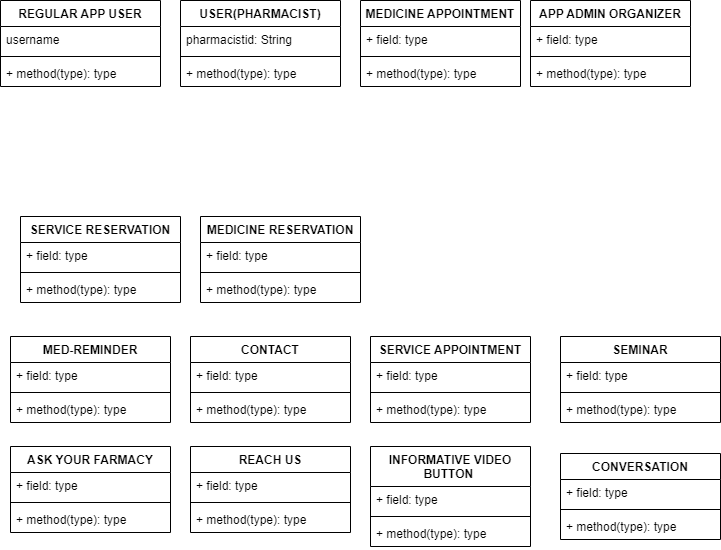

The diagram above was exported from draw.io. Its source (the exported page's mxGraphModel, read from the mxfile embedded in the PNG):
<mxGraphModel dx="1278" dy="547" grid="1" gridSize="10" guides="1" tooltips="1" connect="1" arrows="1" fold="1" page="1" pageScale="1" pageWidth="827" pageHeight="1169" math="0" shadow="0">
  <root>
    <mxCell id="0" />
    <mxCell id="1" parent="0" />
    <mxCell id="cQzfPRX3xLq4GqLUOYva-12" value="MED-REMINDER" style="swimlane;fontStyle=1;align=center;verticalAlign=top;childLayout=stackLayout;horizontal=1;startSize=26;horizontalStack=0;resizeParent=1;resizeParentMax=0;resizeLast=0;collapsible=1;marginBottom=0;" parent="1" vertex="1">
      <mxGeometry x="20" y="340" width="160" height="86" as="geometry" />
    </mxCell>
    <mxCell id="cQzfPRX3xLq4GqLUOYva-13" value="+ field: type" style="text;strokeColor=none;fillColor=none;align=left;verticalAlign=top;spacingLeft=4;spacingRight=4;overflow=hidden;rotatable=0;points=[[0,0.5],[1,0.5]];portConstraint=eastwest;" parent="cQzfPRX3xLq4GqLUOYva-12" vertex="1">
      <mxGeometry y="26" width="160" height="26" as="geometry" />
    </mxCell>
    <mxCell id="cQzfPRX3xLq4GqLUOYva-14" value="" style="line;strokeWidth=1;fillColor=none;align=left;verticalAlign=middle;spacingTop=-1;spacingLeft=3;spacingRight=3;rotatable=0;labelPosition=right;points=[];portConstraint=eastwest;" parent="cQzfPRX3xLq4GqLUOYva-12" vertex="1">
      <mxGeometry y="52" width="160" height="8" as="geometry" />
    </mxCell>
    <mxCell id="cQzfPRX3xLq4GqLUOYva-15" value="+ method(type): type" style="text;strokeColor=none;fillColor=none;align=left;verticalAlign=top;spacingLeft=4;spacingRight=4;overflow=hidden;rotatable=0;points=[[0,0.5],[1,0.5]];portConstraint=eastwest;" parent="cQzfPRX3xLq4GqLUOYva-12" vertex="1">
      <mxGeometry y="60" width="160" height="26" as="geometry" />
    </mxCell>
    <mxCell id="cQzfPRX3xLq4GqLUOYva-16" value="SERVICE APPOINTMENT" style="swimlane;fontStyle=1;align=center;verticalAlign=top;childLayout=stackLayout;horizontal=1;startSize=26;horizontalStack=0;resizeParent=1;resizeParentMax=0;resizeLast=0;collapsible=1;marginBottom=0;" parent="1" vertex="1">
      <mxGeometry x="380" y="340" width="160" height="86" as="geometry" />
    </mxCell>
    <mxCell id="cQzfPRX3xLq4GqLUOYva-17" value="+ field: type" style="text;strokeColor=none;fillColor=none;align=left;verticalAlign=top;spacingLeft=4;spacingRight=4;overflow=hidden;rotatable=0;points=[[0,0.5],[1,0.5]];portConstraint=eastwest;" parent="cQzfPRX3xLq4GqLUOYva-16" vertex="1">
      <mxGeometry y="26" width="160" height="26" as="geometry" />
    </mxCell>
    <mxCell id="cQzfPRX3xLq4GqLUOYva-18" value="" style="line;strokeWidth=1;fillColor=none;align=left;verticalAlign=middle;spacingTop=-1;spacingLeft=3;spacingRight=3;rotatable=0;labelPosition=right;points=[];portConstraint=eastwest;" parent="cQzfPRX3xLq4GqLUOYva-16" vertex="1">
      <mxGeometry y="52" width="160" height="8" as="geometry" />
    </mxCell>
    <mxCell id="cQzfPRX3xLq4GqLUOYva-19" value="+ method(type): type" style="text;strokeColor=none;fillColor=none;align=left;verticalAlign=top;spacingLeft=4;spacingRight=4;overflow=hidden;rotatable=0;points=[[0,0.5],[1,0.5]];portConstraint=eastwest;" parent="cQzfPRX3xLq4GqLUOYva-16" vertex="1">
      <mxGeometry y="60" width="160" height="26" as="geometry" />
    </mxCell>
    <mxCell id="cQzfPRX3xLq4GqLUOYva-20" value="SERVICE RESERVATION" style="swimlane;fontStyle=1;align=center;verticalAlign=top;childLayout=stackLayout;horizontal=1;startSize=26;horizontalStack=0;resizeParent=1;resizeParentMax=0;resizeLast=0;collapsible=1;marginBottom=0;" parent="1" vertex="1">
      <mxGeometry x="30" y="220" width="160" height="86" as="geometry" />
    </mxCell>
    <mxCell id="cQzfPRX3xLq4GqLUOYva-21" value="+ field: type" style="text;strokeColor=none;fillColor=none;align=left;verticalAlign=top;spacingLeft=4;spacingRight=4;overflow=hidden;rotatable=0;points=[[0,0.5],[1,0.5]];portConstraint=eastwest;" parent="cQzfPRX3xLq4GqLUOYva-20" vertex="1">
      <mxGeometry y="26" width="160" height="26" as="geometry" />
    </mxCell>
    <mxCell id="cQzfPRX3xLq4GqLUOYva-22" value="" style="line;strokeWidth=1;fillColor=none;align=left;verticalAlign=middle;spacingTop=-1;spacingLeft=3;spacingRight=3;rotatable=0;labelPosition=right;points=[];portConstraint=eastwest;" parent="cQzfPRX3xLq4GqLUOYva-20" vertex="1">
      <mxGeometry y="52" width="160" height="8" as="geometry" />
    </mxCell>
    <mxCell id="cQzfPRX3xLq4GqLUOYva-23" value="+ method(type): type" style="text;strokeColor=none;fillColor=none;align=left;verticalAlign=top;spacingLeft=4;spacingRight=4;overflow=hidden;rotatable=0;points=[[0,0.5],[1,0.5]];portConstraint=eastwest;" parent="cQzfPRX3xLq4GqLUOYva-20" vertex="1">
      <mxGeometry y="60" width="160" height="26" as="geometry" />
    </mxCell>
    <mxCell id="cQzfPRX3xLq4GqLUOYva-24" value="MEDICINE APPOINTMENT" style="swimlane;fontStyle=1;align=center;verticalAlign=top;childLayout=stackLayout;horizontal=1;startSize=26;horizontalStack=0;resizeParent=1;resizeParentMax=0;resizeLast=0;collapsible=1;marginBottom=0;" parent="1" vertex="1">
      <mxGeometry x="370" y="4" width="160" height="86" as="geometry" />
    </mxCell>
    <mxCell id="cQzfPRX3xLq4GqLUOYva-25" value="+ field: type" style="text;strokeColor=none;fillColor=none;align=left;verticalAlign=top;spacingLeft=4;spacingRight=4;overflow=hidden;rotatable=0;points=[[0,0.5],[1,0.5]];portConstraint=eastwest;" parent="cQzfPRX3xLq4GqLUOYva-24" vertex="1">
      <mxGeometry y="26" width="160" height="26" as="geometry" />
    </mxCell>
    <mxCell id="cQzfPRX3xLq4GqLUOYva-26" value="" style="line;strokeWidth=1;fillColor=none;align=left;verticalAlign=middle;spacingTop=-1;spacingLeft=3;spacingRight=3;rotatable=0;labelPosition=right;points=[];portConstraint=eastwest;" parent="cQzfPRX3xLq4GqLUOYva-24" vertex="1">
      <mxGeometry y="52" width="160" height="8" as="geometry" />
    </mxCell>
    <mxCell id="cQzfPRX3xLq4GqLUOYva-27" value="+ method(type): type" style="text;strokeColor=none;fillColor=none;align=left;verticalAlign=top;spacingLeft=4;spacingRight=4;overflow=hidden;rotatable=0;points=[[0,0.5],[1,0.5]];portConstraint=eastwest;" parent="cQzfPRX3xLq4GqLUOYva-24" vertex="1">
      <mxGeometry y="60" width="160" height="26" as="geometry" />
    </mxCell>
    <mxCell id="cQzfPRX3xLq4GqLUOYva-28" value="CONVERSATION" style="swimlane;fontStyle=1;align=center;verticalAlign=top;childLayout=stackLayout;horizontal=1;startSize=26;horizontalStack=0;resizeParent=1;resizeParentMax=0;resizeLast=0;collapsible=1;marginBottom=0;" parent="1" vertex="1">
      <mxGeometry x="570" y="457" width="160" height="86" as="geometry" />
    </mxCell>
    <mxCell id="cQzfPRX3xLq4GqLUOYva-29" value="+ field: type" style="text;strokeColor=none;fillColor=none;align=left;verticalAlign=top;spacingLeft=4;spacingRight=4;overflow=hidden;rotatable=0;points=[[0,0.5],[1,0.5]];portConstraint=eastwest;" parent="cQzfPRX3xLq4GqLUOYva-28" vertex="1">
      <mxGeometry y="26" width="160" height="26" as="geometry" />
    </mxCell>
    <mxCell id="cQzfPRX3xLq4GqLUOYva-30" value="" style="line;strokeWidth=1;fillColor=none;align=left;verticalAlign=middle;spacingTop=-1;spacingLeft=3;spacingRight=3;rotatable=0;labelPosition=right;points=[];portConstraint=eastwest;" parent="cQzfPRX3xLq4GqLUOYva-28" vertex="1">
      <mxGeometry y="52" width="160" height="8" as="geometry" />
    </mxCell>
    <mxCell id="cQzfPRX3xLq4GqLUOYva-31" value="+ method(type): type" style="text;strokeColor=none;fillColor=none;align=left;verticalAlign=top;spacingLeft=4;spacingRight=4;overflow=hidden;rotatable=0;points=[[0,0.5],[1,0.5]];portConstraint=eastwest;" parent="cQzfPRX3xLq4GqLUOYva-28" vertex="1">
      <mxGeometry y="60" width="160" height="26" as="geometry" />
    </mxCell>
    <mxCell id="cQzfPRX3xLq4GqLUOYva-32" value="INFORMATIVE VIDEO&#10;BUTTON &#10;" style="swimlane;fontStyle=1;align=center;verticalAlign=top;childLayout=stackLayout;horizontal=1;startSize=40;horizontalStack=0;resizeParent=1;resizeParentMax=0;resizeLast=0;collapsible=1;marginBottom=0;" parent="1" vertex="1">
      <mxGeometry x="380" y="450" width="160" height="100" as="geometry" />
    </mxCell>
    <mxCell id="cQzfPRX3xLq4GqLUOYva-33" value="+ field: type" style="text;strokeColor=none;fillColor=none;align=left;verticalAlign=top;spacingLeft=4;spacingRight=4;overflow=hidden;rotatable=0;points=[[0,0.5],[1,0.5]];portConstraint=eastwest;" parent="cQzfPRX3xLq4GqLUOYva-32" vertex="1">
      <mxGeometry y="40" width="160" height="26" as="geometry" />
    </mxCell>
    <mxCell id="cQzfPRX3xLq4GqLUOYva-34" value="" style="line;strokeWidth=1;fillColor=none;align=left;verticalAlign=middle;spacingTop=-1;spacingLeft=3;spacingRight=3;rotatable=0;labelPosition=right;points=[];portConstraint=eastwest;" parent="cQzfPRX3xLq4GqLUOYva-32" vertex="1">
      <mxGeometry y="66" width="160" height="8" as="geometry" />
    </mxCell>
    <mxCell id="cQzfPRX3xLq4GqLUOYva-35" value="+ method(type): type" style="text;strokeColor=none;fillColor=none;align=left;verticalAlign=top;spacingLeft=4;spacingRight=4;overflow=hidden;rotatable=0;points=[[0,0.5],[1,0.5]];portConstraint=eastwest;" parent="cQzfPRX3xLq4GqLUOYva-32" vertex="1">
      <mxGeometry y="74" width="160" height="26" as="geometry" />
    </mxCell>
    <mxCell id="cQzfPRX3xLq4GqLUOYva-36" value="CONTACT" style="swimlane;fontStyle=1;align=center;verticalAlign=top;childLayout=stackLayout;horizontal=1;startSize=26;horizontalStack=0;resizeParent=1;resizeParentMax=0;resizeLast=0;collapsible=1;marginBottom=0;" parent="1" vertex="1">
      <mxGeometry x="200" y="340" width="160" height="86" as="geometry" />
    </mxCell>
    <mxCell id="cQzfPRX3xLq4GqLUOYva-37" value="+ field: type" style="text;strokeColor=none;fillColor=none;align=left;verticalAlign=top;spacingLeft=4;spacingRight=4;overflow=hidden;rotatable=0;points=[[0,0.5],[1,0.5]];portConstraint=eastwest;" parent="cQzfPRX3xLq4GqLUOYva-36" vertex="1">
      <mxGeometry y="26" width="160" height="26" as="geometry" />
    </mxCell>
    <mxCell id="cQzfPRX3xLq4GqLUOYva-38" value="" style="line;strokeWidth=1;fillColor=none;align=left;verticalAlign=middle;spacingTop=-1;spacingLeft=3;spacingRight=3;rotatable=0;labelPosition=right;points=[];portConstraint=eastwest;" parent="cQzfPRX3xLq4GqLUOYva-36" vertex="1">
      <mxGeometry y="52" width="160" height="8" as="geometry" />
    </mxCell>
    <mxCell id="cQzfPRX3xLq4GqLUOYva-39" value="+ method(type): type" style="text;strokeColor=none;fillColor=none;align=left;verticalAlign=top;spacingLeft=4;spacingRight=4;overflow=hidden;rotatable=0;points=[[0,0.5],[1,0.5]];portConstraint=eastwest;" parent="cQzfPRX3xLq4GqLUOYva-36" vertex="1">
      <mxGeometry y="60" width="160" height="26" as="geometry" />
    </mxCell>
    <mxCell id="cQzfPRX3xLq4GqLUOYva-40" value="MEDICINE RESERVATION" style="swimlane;fontStyle=1;align=center;verticalAlign=top;childLayout=stackLayout;horizontal=1;startSize=26;horizontalStack=0;resizeParent=1;resizeParentMax=0;resizeLast=0;collapsible=1;marginBottom=0;" parent="1" vertex="1">
      <mxGeometry x="210" y="220" width="160" height="86" as="geometry" />
    </mxCell>
    <mxCell id="cQzfPRX3xLq4GqLUOYva-41" value="+ field: type" style="text;strokeColor=none;fillColor=none;align=left;verticalAlign=top;spacingLeft=4;spacingRight=4;overflow=hidden;rotatable=0;points=[[0,0.5],[1,0.5]];portConstraint=eastwest;" parent="cQzfPRX3xLq4GqLUOYva-40" vertex="1">
      <mxGeometry y="26" width="160" height="26" as="geometry" />
    </mxCell>
    <mxCell id="cQzfPRX3xLq4GqLUOYva-42" value="" style="line;strokeWidth=1;fillColor=none;align=left;verticalAlign=middle;spacingTop=-1;spacingLeft=3;spacingRight=3;rotatable=0;labelPosition=right;points=[];portConstraint=eastwest;" parent="cQzfPRX3xLq4GqLUOYva-40" vertex="1">
      <mxGeometry y="52" width="160" height="8" as="geometry" />
    </mxCell>
    <mxCell id="cQzfPRX3xLq4GqLUOYva-43" value="+ method(type): type" style="text;strokeColor=none;fillColor=none;align=left;verticalAlign=top;spacingLeft=4;spacingRight=4;overflow=hidden;rotatable=0;points=[[0,0.5],[1,0.5]];portConstraint=eastwest;" parent="cQzfPRX3xLq4GqLUOYva-40" vertex="1">
      <mxGeometry y="60" width="160" height="26" as="geometry" />
    </mxCell>
    <mxCell id="cQzfPRX3xLq4GqLUOYva-44" value="SEMINAR" style="swimlane;fontStyle=1;align=center;verticalAlign=top;childLayout=stackLayout;horizontal=1;startSize=26;horizontalStack=0;resizeParent=1;resizeParentMax=0;resizeLast=0;collapsible=1;marginBottom=0;" parent="1" vertex="1">
      <mxGeometry x="570" y="340" width="160" height="86" as="geometry" />
    </mxCell>
    <mxCell id="cQzfPRX3xLq4GqLUOYva-45" value="+ field: type" style="text;strokeColor=none;fillColor=none;align=left;verticalAlign=top;spacingLeft=4;spacingRight=4;overflow=hidden;rotatable=0;points=[[0,0.5],[1,0.5]];portConstraint=eastwest;" parent="cQzfPRX3xLq4GqLUOYva-44" vertex="1">
      <mxGeometry y="26" width="160" height="26" as="geometry" />
    </mxCell>
    <mxCell id="cQzfPRX3xLq4GqLUOYva-46" value="" style="line;strokeWidth=1;fillColor=none;align=left;verticalAlign=middle;spacingTop=-1;spacingLeft=3;spacingRight=3;rotatable=0;labelPosition=right;points=[];portConstraint=eastwest;" parent="cQzfPRX3xLq4GqLUOYva-44" vertex="1">
      <mxGeometry y="52" width="160" height="8" as="geometry" />
    </mxCell>
    <mxCell id="cQzfPRX3xLq4GqLUOYva-47" value="+ method(type): type" style="text;strokeColor=none;fillColor=none;align=left;verticalAlign=top;spacingLeft=4;spacingRight=4;overflow=hidden;rotatable=0;points=[[0,0.5],[1,0.5]];portConstraint=eastwest;" parent="cQzfPRX3xLq4GqLUOYva-44" vertex="1">
      <mxGeometry y="60" width="160" height="26" as="geometry" />
    </mxCell>
    <mxCell id="cQzfPRX3xLq4GqLUOYva-48" value="APP ADMIN ORGANIZER" style="swimlane;fontStyle=1;align=center;verticalAlign=top;childLayout=stackLayout;horizontal=1;startSize=26;horizontalStack=0;resizeParent=1;resizeParentMax=0;resizeLast=0;collapsible=1;marginBottom=0;" parent="1" vertex="1">
      <mxGeometry x="540" y="4" width="160" height="86" as="geometry" />
    </mxCell>
    <mxCell id="cQzfPRX3xLq4GqLUOYva-49" value="+ field: type" style="text;strokeColor=none;fillColor=none;align=left;verticalAlign=top;spacingLeft=4;spacingRight=4;overflow=hidden;rotatable=0;points=[[0,0.5],[1,0.5]];portConstraint=eastwest;" parent="cQzfPRX3xLq4GqLUOYva-48" vertex="1">
      <mxGeometry y="26" width="160" height="26" as="geometry" />
    </mxCell>
    <mxCell id="cQzfPRX3xLq4GqLUOYva-50" value="" style="line;strokeWidth=1;fillColor=none;align=left;verticalAlign=middle;spacingTop=-1;spacingLeft=3;spacingRight=3;rotatable=0;labelPosition=right;points=[];portConstraint=eastwest;" parent="cQzfPRX3xLq4GqLUOYva-48" vertex="1">
      <mxGeometry y="52" width="160" height="8" as="geometry" />
    </mxCell>
    <mxCell id="cQzfPRX3xLq4GqLUOYva-51" value="+ method(type): type" style="text;strokeColor=none;fillColor=none;align=left;verticalAlign=top;spacingLeft=4;spacingRight=4;overflow=hidden;rotatable=0;points=[[0,0.5],[1,0.5]];portConstraint=eastwest;" parent="cQzfPRX3xLq4GqLUOYva-48" vertex="1">
      <mxGeometry y="60" width="160" height="26" as="geometry" />
    </mxCell>
    <mxCell id="cQzfPRX3xLq4GqLUOYva-52" value="USER(PHARMACIST)" style="swimlane;fontStyle=1;align=center;verticalAlign=top;childLayout=stackLayout;horizontal=1;startSize=26;horizontalStack=0;resizeParent=1;resizeParentMax=0;resizeLast=0;collapsible=1;marginBottom=0;" parent="1" vertex="1">
      <mxGeometry x="190" y="4" width="160" height="86" as="geometry" />
    </mxCell>
    <mxCell id="cQzfPRX3xLq4GqLUOYva-53" value="pharmacistid: String     " style="text;strokeColor=none;fillColor=none;align=left;verticalAlign=top;spacingLeft=4;spacingRight=4;overflow=hidden;rotatable=0;points=[[0,0.5],[1,0.5]];portConstraint=eastwest;" parent="cQzfPRX3xLq4GqLUOYva-52" vertex="1">
      <mxGeometry y="26" width="160" height="26" as="geometry" />
    </mxCell>
    <mxCell id="cQzfPRX3xLq4GqLUOYva-54" value="" style="line;strokeWidth=1;fillColor=none;align=left;verticalAlign=middle;spacingTop=-1;spacingLeft=3;spacingRight=3;rotatable=0;labelPosition=right;points=[];portConstraint=eastwest;" parent="cQzfPRX3xLq4GqLUOYva-52" vertex="1">
      <mxGeometry y="52" width="160" height="8" as="geometry" />
    </mxCell>
    <mxCell id="cQzfPRX3xLq4GqLUOYva-55" value="+ method(type): type" style="text;strokeColor=none;fillColor=none;align=left;verticalAlign=top;spacingLeft=4;spacingRight=4;overflow=hidden;rotatable=0;points=[[0,0.5],[1,0.5]];portConstraint=eastwest;" parent="cQzfPRX3xLq4GqLUOYva-52" vertex="1">
      <mxGeometry y="60" width="160" height="26" as="geometry" />
    </mxCell>
    <mxCell id="cQzfPRX3xLq4GqLUOYva-56" value="REGULAR APP USER" style="swimlane;fontStyle=1;align=center;verticalAlign=top;childLayout=stackLayout;horizontal=1;startSize=26;horizontalStack=0;resizeParent=1;resizeParentMax=0;resizeLast=0;collapsible=1;marginBottom=0;" parent="1" vertex="1">
      <mxGeometry x="10" y="4" width="160" height="86" as="geometry" />
    </mxCell>
    <mxCell id="cQzfPRX3xLq4GqLUOYva-57" value="username" style="text;strokeColor=none;fillColor=none;align=left;verticalAlign=top;spacingLeft=4;spacingRight=4;overflow=hidden;rotatable=0;points=[[0,0.5],[1,0.5]];portConstraint=eastwest;" parent="cQzfPRX3xLq4GqLUOYva-56" vertex="1">
      <mxGeometry y="26" width="160" height="26" as="geometry" />
    </mxCell>
    <mxCell id="cQzfPRX3xLq4GqLUOYva-58" value="" style="line;strokeWidth=1;fillColor=none;align=left;verticalAlign=middle;spacingTop=-1;spacingLeft=3;spacingRight=3;rotatable=0;labelPosition=right;points=[];portConstraint=eastwest;" parent="cQzfPRX3xLq4GqLUOYva-56" vertex="1">
      <mxGeometry y="52" width="160" height="8" as="geometry" />
    </mxCell>
    <mxCell id="cQzfPRX3xLq4GqLUOYva-59" value="+ method(type): type" style="text;strokeColor=none;fillColor=none;align=left;verticalAlign=top;spacingLeft=4;spacingRight=4;overflow=hidden;rotatable=0;points=[[0,0.5],[1,0.5]];portConstraint=eastwest;" parent="cQzfPRX3xLq4GqLUOYva-56" vertex="1">
      <mxGeometry y="60" width="160" height="26" as="geometry" />
    </mxCell>
    <mxCell id="cQzfPRX3xLq4GqLUOYva-60" value="ASK YOUR FARMACY" style="swimlane;fontStyle=1;align=center;verticalAlign=top;childLayout=stackLayout;horizontal=1;startSize=26;horizontalStack=0;resizeParent=1;resizeParentMax=0;resizeLast=0;collapsible=1;marginBottom=0;" parent="1" vertex="1">
      <mxGeometry x="20" y="450" width="160" height="86" as="geometry" />
    </mxCell>
    <mxCell id="cQzfPRX3xLq4GqLUOYva-61" value="+ field: type" style="text;strokeColor=none;fillColor=none;align=left;verticalAlign=top;spacingLeft=4;spacingRight=4;overflow=hidden;rotatable=0;points=[[0,0.5],[1,0.5]];portConstraint=eastwest;" parent="cQzfPRX3xLq4GqLUOYva-60" vertex="1">
      <mxGeometry y="26" width="160" height="26" as="geometry" />
    </mxCell>
    <mxCell id="cQzfPRX3xLq4GqLUOYva-62" value="" style="line;strokeWidth=1;fillColor=none;align=left;verticalAlign=middle;spacingTop=-1;spacingLeft=3;spacingRight=3;rotatable=0;labelPosition=right;points=[];portConstraint=eastwest;" parent="cQzfPRX3xLq4GqLUOYva-60" vertex="1">
      <mxGeometry y="52" width="160" height="8" as="geometry" />
    </mxCell>
    <mxCell id="cQzfPRX3xLq4GqLUOYva-63" value="+ method(type): type" style="text;strokeColor=none;fillColor=none;align=left;verticalAlign=top;spacingLeft=4;spacingRight=4;overflow=hidden;rotatable=0;points=[[0,0.5],[1,0.5]];portConstraint=eastwest;" parent="cQzfPRX3xLq4GqLUOYva-60" vertex="1">
      <mxGeometry y="60" width="160" height="26" as="geometry" />
    </mxCell>
    <mxCell id="cQzfPRX3xLq4GqLUOYva-64" value="REACH US" style="swimlane;fontStyle=1;align=center;verticalAlign=top;childLayout=stackLayout;horizontal=1;startSize=26;horizontalStack=0;resizeParent=1;resizeParentMax=0;resizeLast=0;collapsible=1;marginBottom=0;" parent="1" vertex="1">
      <mxGeometry x="200" y="450" width="160" height="86" as="geometry" />
    </mxCell>
    <mxCell id="cQzfPRX3xLq4GqLUOYva-65" value="+ field: type" style="text;strokeColor=none;fillColor=none;align=left;verticalAlign=top;spacingLeft=4;spacingRight=4;overflow=hidden;rotatable=0;points=[[0,0.5],[1,0.5]];portConstraint=eastwest;" parent="cQzfPRX3xLq4GqLUOYva-64" vertex="1">
      <mxGeometry y="26" width="160" height="26" as="geometry" />
    </mxCell>
    <mxCell id="cQzfPRX3xLq4GqLUOYva-66" value="" style="line;strokeWidth=1;fillColor=none;align=left;verticalAlign=middle;spacingTop=-1;spacingLeft=3;spacingRight=3;rotatable=0;labelPosition=right;points=[];portConstraint=eastwest;" parent="cQzfPRX3xLq4GqLUOYva-64" vertex="1">
      <mxGeometry y="52" width="160" height="8" as="geometry" />
    </mxCell>
    <mxCell id="cQzfPRX3xLq4GqLUOYva-67" value="+ method(type): type" style="text;strokeColor=none;fillColor=none;align=left;verticalAlign=top;spacingLeft=4;spacingRight=4;overflow=hidden;rotatable=0;points=[[0,0.5],[1,0.5]];portConstraint=eastwest;" parent="cQzfPRX3xLq4GqLUOYva-64" vertex="1">
      <mxGeometry y="60" width="160" height="26" as="geometry" />
    </mxCell>
  </root>
</mxGraphModel>